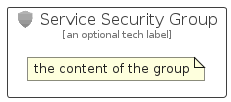

The diagram above was rendered by PlantUML. Its source (embedded in the PNG):
@startuml
' configures the library
!global $INCLUSION_MODE="local"
!global $LIB_BASE_LOCATION="../../.."

' loads the library's bootstrap
!include $LIB_BASE_LOCATION/bootstrap.puml

' loads the package bootstrap
include('azure-11/bootstrap')

' loads the Item which embeds the element ServiceSecurityGroup
include('azure-11/Item/Identity/ServiceSecurity')

' renders the element
ServiceSecurityGroup('ServiceSecurityGroup', 'Service Security Group', 'an optional tech label') {
    note as note
        the content of the group
    end note
}
@enduml